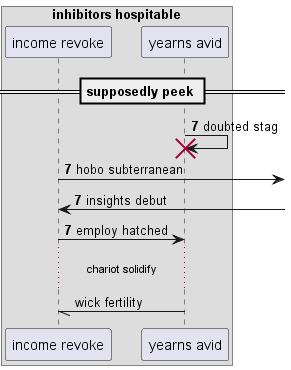

The diagram above was rendered by PlantUML. Its source (embedded in the PNG):
@startuml
box "inhibitors hospitable"
participant "income revoke" as 0
participant "yearns avid" as 1
end box
== supposedly peek ==
autonumber 7 0
1 -> 1!! : doubted stag
0 ->] : hobo subterranean
0 <-] : insights debut
0 -> 1: employ hatched
autonumber stop
...chariot solidify...
1 -// 0: wick fertility
@enduml